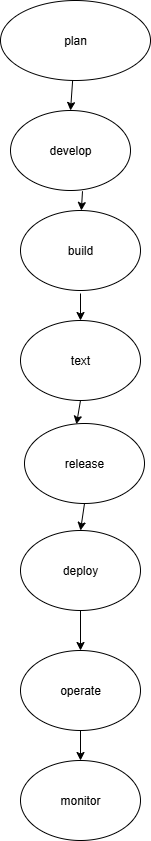

The diagram above was exported from draw.io. Its source (the exported page's mxGraphModel, read from the mxfile embedded in the PNG):
<mxGraphModel dx="1303" dy="745" grid="1" gridSize="10" guides="1" tooltips="1" connect="1" arrows="1" fold="1" page="1" pageScale="1" pageWidth="827" pageHeight="1169" math="0" shadow="0">
  <root>
    <mxCell id="0" />
    <mxCell id="1" parent="0" />
    <mxCell id="yivTLq3-9PEFHa6hjj0c-1" value="develop" style="ellipse;whiteSpace=wrap;html=1;" vertex="1" parent="1">
      <mxGeometry x="340" y="150" width="120" height="80" as="geometry" />
    </mxCell>
    <mxCell id="yivTLq3-9PEFHa6hjj0c-2" value="plan" style="ellipse;whiteSpace=wrap;html=1;" vertex="1" parent="1">
      <mxGeometry x="330" y="40" width="150" height="80" as="geometry" />
    </mxCell>
    <mxCell id="yivTLq3-9PEFHa6hjj0c-3" value="build" style="ellipse;whiteSpace=wrap;html=1;" vertex="1" parent="1">
      <mxGeometry x="350" y="250" width="120" height="80" as="geometry" />
    </mxCell>
    <mxCell id="yivTLq3-9PEFHa6hjj0c-4" value="text" style="ellipse;whiteSpace=wrap;html=1;" vertex="1" parent="1">
      <mxGeometry x="350" y="360" width="120" height="80" as="geometry" />
    </mxCell>
    <mxCell id="yivTLq3-9PEFHa6hjj0c-6" value="deploy" style="ellipse;whiteSpace=wrap;html=1;" vertex="1" parent="1">
      <mxGeometry x="350" y="570" width="120" height="80" as="geometry" />
    </mxCell>
    <mxCell id="yivTLq3-9PEFHa6hjj0c-10" value="release" style="ellipse;whiteSpace=wrap;html=1;" vertex="1" parent="1">
      <mxGeometry x="354" y="463" width="120" height="80" as="geometry" />
    </mxCell>
    <mxCell id="yivTLq3-9PEFHa6hjj0c-12" value="operate" style="ellipse;whiteSpace=wrap;html=1;" vertex="1" parent="1">
      <mxGeometry x="350" y="690" width="120" height="80" as="geometry" />
    </mxCell>
    <mxCell id="yivTLq3-9PEFHa6hjj0c-13" value="monitor" style="ellipse;whiteSpace=wrap;html=1;" vertex="1" parent="1">
      <mxGeometry x="350" y="800" width="120" height="80" as="geometry" />
    </mxCell>
    <mxCell id="yivTLq3-9PEFHa6hjj0c-14" value="" style="endArrow=classic;html=1;rounded=0;entryX=0.5;entryY=0;entryDx=0;entryDy=0;" edge="1" parent="1" source="yivTLq3-9PEFHa6hjj0c-2" target="yivTLq3-9PEFHa6hjj0c-1">
      <mxGeometry width="50" height="50" relative="1" as="geometry">
        <mxPoint x="680" y="350" as="sourcePoint" />
        <mxPoint x="680" y="400" as="targetPoint" />
      </mxGeometry>
    </mxCell>
    <mxCell id="yivTLq3-9PEFHa6hjj0c-15" value="" style="endArrow=classic;html=1;rounded=0;exitX=0.6;exitY=1.009;exitDx=0;exitDy=0;exitPerimeter=0;" edge="1" parent="1" source="yivTLq3-9PEFHa6hjj0c-1" target="yivTLq3-9PEFHa6hjj0c-3">
      <mxGeometry width="50" height="50" relative="1" as="geometry">
        <mxPoint x="680" y="350" as="sourcePoint" />
        <mxPoint x="730" y="300" as="targetPoint" />
      </mxGeometry>
    </mxCell>
    <mxCell id="yivTLq3-9PEFHa6hjj0c-16" value="" style="endArrow=classic;html=1;rounded=0;" edge="1" parent="1" target="yivTLq3-9PEFHa6hjj0c-4">
      <mxGeometry width="50" height="50" relative="1" as="geometry">
        <mxPoint x="410" y="333" as="sourcePoint" />
        <mxPoint x="730" y="300" as="targetPoint" />
      </mxGeometry>
    </mxCell>
    <mxCell id="yivTLq3-9PEFHa6hjj0c-17" value="" style="endArrow=classic;html=1;rounded=0;exitX=0.5;exitY=1;exitDx=0;exitDy=0;entryX=0.433;entryY=0.009;entryDx=0;entryDy=0;entryPerimeter=0;" edge="1" parent="1" source="yivTLq3-9PEFHa6hjj0c-4" target="yivTLq3-9PEFHa6hjj0c-10">
      <mxGeometry width="50" height="50" relative="1" as="geometry">
        <mxPoint x="680" y="350" as="sourcePoint" />
        <mxPoint x="420" y="460" as="targetPoint" />
      </mxGeometry>
    </mxCell>
    <mxCell id="yivTLq3-9PEFHa6hjj0c-18" value="" style="endArrow=classic;html=1;rounded=0;exitX=0.5;exitY=1;exitDx=0;exitDy=0;entryX=0.5;entryY=0;entryDx=0;entryDy=0;" edge="1" parent="1" source="yivTLq3-9PEFHa6hjj0c-10" target="yivTLq3-9PEFHa6hjj0c-6">
      <mxGeometry width="50" height="50" relative="1" as="geometry">
        <mxPoint x="680" y="350" as="sourcePoint" />
        <mxPoint x="730" y="300" as="targetPoint" />
      </mxGeometry>
    </mxCell>
    <mxCell id="yivTLq3-9PEFHa6hjj0c-19" value="" style="endArrow=classic;html=1;rounded=0;exitX=0.5;exitY=1;exitDx=0;exitDy=0;entryX=0.5;entryY=0;entryDx=0;entryDy=0;" edge="1" parent="1" source="yivTLq3-9PEFHa6hjj0c-6" target="yivTLq3-9PEFHa6hjj0c-12">
      <mxGeometry width="50" height="50" relative="1" as="geometry">
        <mxPoint x="500" y="710" as="sourcePoint" />
        <mxPoint x="550" y="660" as="targetPoint" />
      </mxGeometry>
    </mxCell>
    <mxCell id="yivTLq3-9PEFHa6hjj0c-20" value="" style="endArrow=classic;html=1;rounded=0;exitX=0.5;exitY=1;exitDx=0;exitDy=0;entryX=0.5;entryY=0;entryDx=0;entryDy=0;" edge="1" parent="1" source="yivTLq3-9PEFHa6hjj0c-12" target="yivTLq3-9PEFHa6hjj0c-13">
      <mxGeometry width="50" height="50" relative="1" as="geometry">
        <mxPoint x="500" y="710" as="sourcePoint" />
        <mxPoint x="550" y="660" as="targetPoint" />
      </mxGeometry>
    </mxCell>
  </root>
</mxGraphModel>